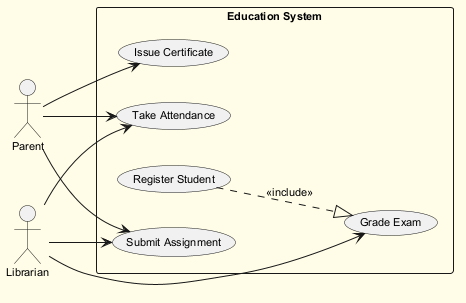

The diagram above was rendered by PlantUML. Its source (embedded in the PNG):
@startuml
skinparam backgroundColor #FFFDE7
skinparam classBackgroundColor #FFF9C4
skinparam classBorderColor #F57F17
skinparam defaultFontSize 11
left to right direction
actor "Parent" as Parent
actor "Librarian" as Librarian
rectangle "Education System" {
  usecase "Grade Exam" as UC_GradeExam
  usecase "Take Attendance" as UC_TakeAttendance
  usecase "Submit Assignment" as UC_SubmitAssignment
  usecase "Register Student" as UC_RegisterStudent
  usecase "Issue Certificate" as UC_IssueCertificate
}
Parent --> UC_IssueCertificate
Parent --> UC_SubmitAssignment
Parent --> UC_TakeAttendance
Librarian --> UC_SubmitAssignment
Librarian --> UC_TakeAttendance
Librarian --> UC_GradeExam
UC_RegisterStudent ..|> UC_GradeExam : <<include>>
@enduml